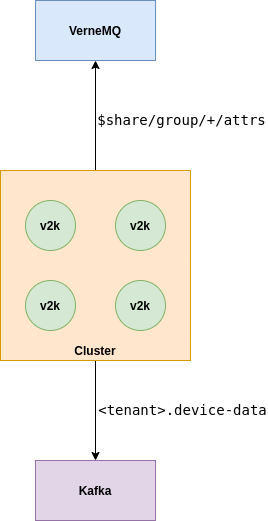

The diagram above was exported from draw.io. Its source (the exported page's mxGraphModel, read from the mxfile embedded in the PNG):
<mxGraphModel dx="864" dy="408" grid="1" gridSize="10" guides="1" tooltips="1" connect="1" arrows="1" fold="1" page="1" pageScale="1" pageWidth="827" pageHeight="1169" math="0" shadow="0">
  <root>
    <mxCell id="0" />
    <mxCell id="1" parent="0" />
    <mxCell id="AtLDYDMPc435Cn9970Mr-2" value="&lt;b&gt;VerneMQ&lt;br&gt;&lt;/b&gt;" style="rounded=0;whiteSpace=wrap;html=1;fillColor=#dae8fc;strokeColor=#6c8ebf;" parent="1" vertex="1">
      <mxGeometry x="345" y="110" width="120" height="60" as="geometry" />
    </mxCell>
    <mxCell id="AtLDYDMPc435Cn9970Mr-10" style="edgeStyle=orthogonalEdgeStyle;rounded=0;orthogonalLoop=1;jettySize=auto;html=1;exitX=0.5;exitY=0;exitDx=0;exitDy=0;entryX=0.5;entryY=1;entryDx=0;entryDy=0;" parent="1" source="AtLDYDMPc435Cn9970Mr-3" target="AtLDYDMPc435Cn9970Mr-2" edge="1">
      <mxGeometry relative="1" as="geometry" />
    </mxCell>
    <mxCell id="k1V4G26BMB177_I0QWoW-4" style="edgeStyle=orthogonalEdgeStyle;rounded=0;orthogonalLoop=1;jettySize=auto;html=1;entryX=0.5;entryY=0;entryDx=0;entryDy=0;fontColor=#000000;" edge="1" parent="1" source="AtLDYDMPc435Cn9970Mr-3" target="AtLDYDMPc435Cn9970Mr-12">
      <mxGeometry relative="1" as="geometry" />
    </mxCell>
    <mxCell id="AtLDYDMPc435Cn9970Mr-3" value="" style="whiteSpace=wrap;html=1;aspect=fixed;fillColor=#ffe6cc;strokeColor=#d79b00;" parent="1" vertex="1">
      <mxGeometry x="310" y="280" width="190" height="190" as="geometry" />
    </mxCell>
    <mxCell id="AtLDYDMPc435Cn9970Mr-4" value="&lt;b&gt;v2k&lt;/b&gt;" style="ellipse;whiteSpace=wrap;html=1;aspect=fixed;fillColor=#d5e8d4;strokeColor=#82b366;" parent="1" vertex="1">
      <mxGeometry x="335" y="310" width="50" height="50" as="geometry" />
    </mxCell>
    <mxCell id="AtLDYDMPc435Cn9970Mr-5" value="&lt;b&gt;v2k&lt;/b&gt;" style="ellipse;whiteSpace=wrap;html=1;aspect=fixed;fillColor=#d5e8d4;strokeColor=#82b366;" parent="1" vertex="1">
      <mxGeometry x="425" y="310" width="50" height="50" as="geometry" />
    </mxCell>
    <mxCell id="AtLDYDMPc435Cn9970Mr-6" value="&lt;b&gt;v2k&lt;/b&gt;" style="ellipse;whiteSpace=wrap;html=1;aspect=fixed;fillColor=#d5e8d4;strokeColor=#82b366;" parent="1" vertex="1">
      <mxGeometry x="335" y="390" width="50" height="50" as="geometry" />
    </mxCell>
    <mxCell id="AtLDYDMPc435Cn9970Mr-7" value="&lt;b&gt;v2k&lt;/b&gt;" style="ellipse;whiteSpace=wrap;html=1;aspect=fixed;fillColor=#d5e8d4;strokeColor=#82b366;" parent="1" vertex="1">
      <mxGeometry x="425" y="390" width="50" height="50" as="geometry" />
    </mxCell>
    <mxCell id="AtLDYDMPc435Cn9970Mr-8" value="Cluster" style="text;html=1;strokeColor=none;fillColor=none;align=center;verticalAlign=middle;whiteSpace=wrap;rounded=0;fontStyle=1" parent="1" vertex="1">
      <mxGeometry x="385" y="450" width="40" height="20" as="geometry" />
    </mxCell>
    <mxCell id="AtLDYDMPc435Cn9970Mr-11" value="&lt;div style=&quot;font-family: &amp;quot;droid sans mono&amp;quot;, monospace, monospace, &amp;quot;droid sans fallback&amp;quot;; font-size: 14px; line-height: 19px; white-space: pre;&quot;&gt;&lt;span style=&quot;&quot;&gt;$&lt;/span&gt;&lt;span style=&quot;&quot;&gt;share/group/+/attrs&lt;/span&gt;&lt;/div&gt;" style="text;html=1;strokeColor=none;fillColor=none;align=center;verticalAlign=middle;whiteSpace=wrap;rounded=0;labelBackgroundColor=none;fontColor=#000000;" parent="1" vertex="1">
      <mxGeometry x="413" y="220" width="157" height="20" as="geometry" />
    </mxCell>
    <mxCell id="AtLDYDMPc435Cn9970Mr-12" value="&lt;b&gt;Kafka&lt;/b&gt;" style="rounded=0;whiteSpace=wrap;html=1;fillColor=#e1d5e7;strokeColor=#9673a6;" parent="1" vertex="1">
      <mxGeometry x="345" y="570" width="120" height="60" as="geometry" />
    </mxCell>
    <mxCell id="k1V4G26BMB177_I0QWoW-5" value="&lt;div style=&quot;font-family: &amp;#34;droid sans mono&amp;#34; , monospace , monospace , &amp;#34;droid sans fallback&amp;#34; ; font-size: 14px ; line-height: 19px ; white-space: pre&quot;&gt;&amp;lt;tenant&amp;gt;.device-data&lt;/div&gt;" style="text;html=1;strokeColor=none;fillColor=none;align=center;verticalAlign=middle;whiteSpace=wrap;rounded=0;labelBackgroundColor=none;fontColor=#000000;" vertex="1" parent="1">
      <mxGeometry x="414" y="510" width="157" height="20" as="geometry" />
    </mxCell>
  </root>
</mxGraphModel>